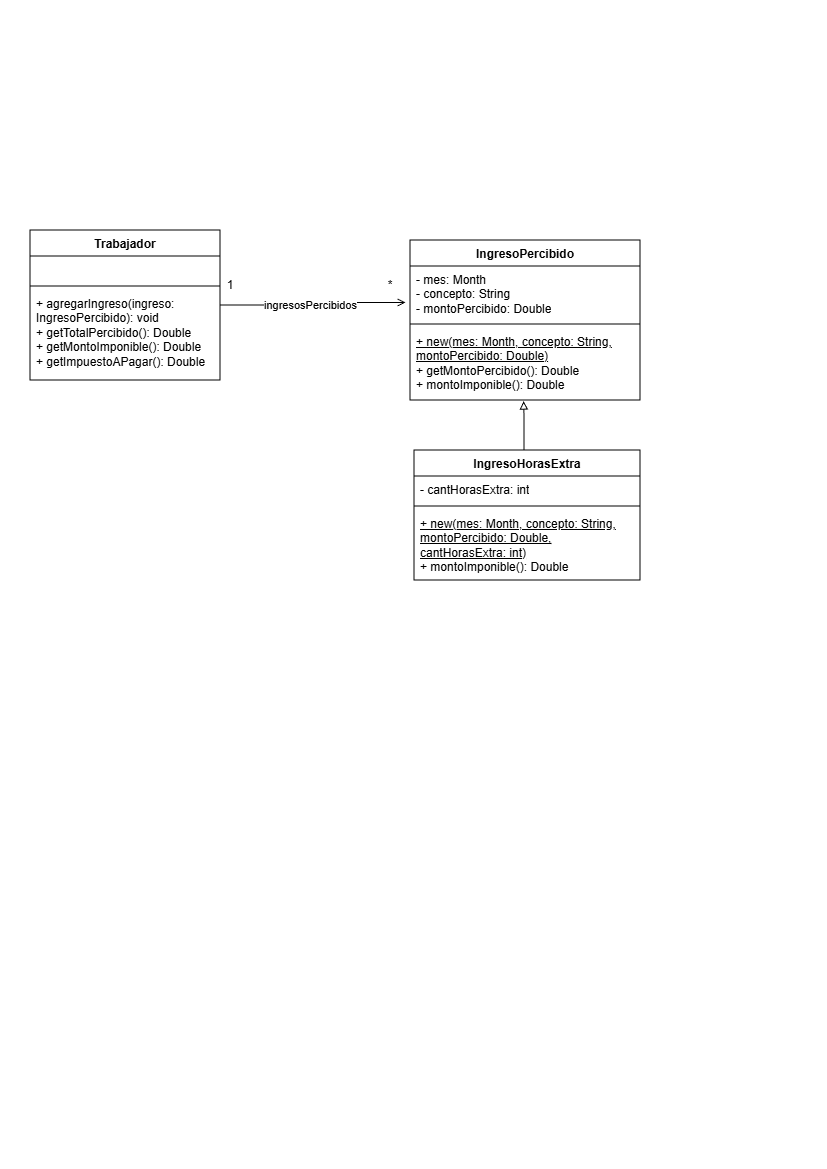

The diagram above was exported from draw.io. Its source (the exported page's mxGraphModel, read from the mxfile embedded in the PNG):
<mxGraphModel dx="787" dy="404" grid="1" gridSize="10" guides="1" tooltips="1" connect="1" arrows="1" fold="1" page="1" pageScale="1" pageWidth="827" pageHeight="1169" math="0" shadow="0">
  <root>
    <mxCell id="0" />
    <mxCell id="1" parent="0" />
    <mxCell id="tcOzFo_eTDPiazEZXA3A-1" parent="1" style="swimlane;fontStyle=1;align=center;verticalAlign=top;childLayout=stackLayout;horizontal=1;startSize=26;horizontalStack=0;resizeParent=1;resizeParentMax=0;resizeLast=0;collapsible=1;marginBottom=0;whiteSpace=wrap;html=1;" value="Trabajador" vertex="1">
      <mxGeometry height="150" width="190" x="30" y="230" as="geometry" />
    </mxCell>
    <mxCell id="tcOzFo_eTDPiazEZXA3A-2" parent="tcOzFo_eTDPiazEZXA3A-1" style="text;strokeColor=none;fillColor=none;align=left;verticalAlign=top;spacingLeft=4;spacingRight=4;overflow=hidden;rotatable=0;points=[[0,0.5],[1,0.5]];portConstraint=eastwest;whiteSpace=wrap;html=1;" value="&amp;nbsp;" vertex="1">
      <mxGeometry height="26" width="190" y="26" as="geometry" />
    </mxCell>
    <mxCell id="tcOzFo_eTDPiazEZXA3A-3" parent="tcOzFo_eTDPiazEZXA3A-1" style="line;strokeWidth=1;fillColor=none;align=left;verticalAlign=middle;spacingTop=-1;spacingLeft=3;spacingRight=3;rotatable=0;labelPosition=right;points=[];portConstraint=eastwest;strokeColor=inherit;" value="" vertex="1">
      <mxGeometry height="8" width="190" y="52" as="geometry" />
    </mxCell>
    <mxCell id="tcOzFo_eTDPiazEZXA3A-4" parent="tcOzFo_eTDPiazEZXA3A-1" style="text;strokeColor=none;fillColor=none;align=left;verticalAlign=top;spacingLeft=4;spacingRight=4;overflow=hidden;rotatable=0;points=[[0,0.5],[1,0.5]];portConstraint=eastwest;whiteSpace=wrap;html=1;" value="+ agregarIngreso(ingreso: IngresoPercibido): void&lt;div&gt;+ getTotalPercibido(): Double&lt;/div&gt;&lt;div&gt;+ getMontoImponible(): Double&lt;/div&gt;&lt;div&gt;+ getImpuestoAPagar(): Double&lt;/div&gt;" vertex="1">
      <mxGeometry height="90" width="190" y="60" as="geometry" />
    </mxCell>
    <mxCell id="tcOzFo_eTDPiazEZXA3A-5" parent="1" style="swimlane;fontStyle=1;align=center;verticalAlign=top;childLayout=stackLayout;horizontal=1;startSize=26;horizontalStack=0;resizeParent=1;resizeParentMax=0;resizeLast=0;collapsible=1;marginBottom=0;whiteSpace=wrap;html=1;" value="IngresoPercibido" vertex="1">
      <mxGeometry height="160" width="230" x="410" y="240" as="geometry" />
    </mxCell>
    <mxCell id="tcOzFo_eTDPiazEZXA3A-6" parent="tcOzFo_eTDPiazEZXA3A-5" style="text;strokeColor=none;fillColor=none;align=left;verticalAlign=top;spacingLeft=4;spacingRight=4;overflow=hidden;rotatable=0;points=[[0,0.5],[1,0.5]];portConstraint=eastwest;whiteSpace=wrap;html=1;" value="- mes: Month&lt;div&gt;- concepto: String&lt;/div&gt;&lt;div&gt;- montoPercibido: Double&lt;/div&gt;" vertex="1">
      <mxGeometry height="54" width="230" y="26" as="geometry" />
    </mxCell>
    <mxCell id="tcOzFo_eTDPiazEZXA3A-7" parent="tcOzFo_eTDPiazEZXA3A-5" style="line;strokeWidth=1;fillColor=none;align=left;verticalAlign=middle;spacingTop=-1;spacingLeft=3;spacingRight=3;rotatable=0;labelPosition=right;points=[];portConstraint=eastwest;strokeColor=inherit;" value="" vertex="1">
      <mxGeometry height="8" width="230" y="80" as="geometry" />
    </mxCell>
    <mxCell id="tcOzFo_eTDPiazEZXA3A-8" parent="tcOzFo_eTDPiazEZXA3A-5" style="text;strokeColor=none;fillColor=none;align=left;verticalAlign=top;spacingLeft=4;spacingRight=4;overflow=hidden;rotatable=0;points=[[0,0.5],[1,0.5]];portConstraint=eastwest;whiteSpace=wrap;html=1;" value="&lt;div&gt;&lt;u&gt;+ new(mes: Month, concepto: String, montoPercibido: Double)&lt;/u&gt;&lt;/div&gt;&lt;div&gt;+ getMontoPercibido(): Double&lt;/div&gt;+ montoImponible(): Double" vertex="1">
      <mxGeometry height="72" width="230" y="88" as="geometry" />
    </mxCell>
    <mxCell id="tcOzFo_eTDPiazEZXA3A-9" edge="1" parent="1" source="tcOzFo_eTDPiazEZXA3A-1" style="edgeStyle=orthogonalEdgeStyle;rounded=0;orthogonalLoop=1;jettySize=auto;html=1;entryX=-0.019;entryY=0.676;entryDx=0;entryDy=0;entryPerimeter=0;endArrow=open;endFill=0;" target="tcOzFo_eTDPiazEZXA3A-6">
      <mxGeometry relative="1" as="geometry" />
    </mxCell>
    <mxCell id="tcOzFo_eTDPiazEZXA3A-16" connectable="0" parent="tcOzFo_eTDPiazEZXA3A-9" style="edgeLabel;html=1;align=center;verticalAlign=middle;resizable=0;points=[];" value="ingresosPercibidos" vertex="1">
      <mxGeometry relative="1" x="-0.5537" y="-1" as="geometry">
        <mxPoint x="48" y="-1" as="offset" />
      </mxGeometry>
    </mxCell>
    <mxCell id="tcOzFo_eTDPiazEZXA3A-10" parent="1" style="swimlane;fontStyle=1;align=center;verticalAlign=top;childLayout=stackLayout;horizontal=1;startSize=26;horizontalStack=0;resizeParent=1;resizeParentMax=0;resizeLast=0;collapsible=1;marginBottom=0;whiteSpace=wrap;html=1;" value="IngresoHorasExtra" vertex="1">
      <mxGeometry height="130" width="226" x="414" y="450" as="geometry" />
    </mxCell>
    <mxCell id="tcOzFo_eTDPiazEZXA3A-11" parent="tcOzFo_eTDPiazEZXA3A-10" style="text;strokeColor=none;fillColor=none;align=left;verticalAlign=top;spacingLeft=4;spacingRight=4;overflow=hidden;rotatable=0;points=[[0,0.5],[1,0.5]];portConstraint=eastwest;whiteSpace=wrap;html=1;" value="- cantHorasExtra: int" vertex="1">
      <mxGeometry height="26" width="226" y="26" as="geometry" />
    </mxCell>
    <mxCell id="tcOzFo_eTDPiazEZXA3A-12" parent="tcOzFo_eTDPiazEZXA3A-10" style="line;strokeWidth=1;fillColor=none;align=left;verticalAlign=middle;spacingTop=-1;spacingLeft=3;spacingRight=3;rotatable=0;labelPosition=right;points=[];portConstraint=eastwest;strokeColor=inherit;" value="" vertex="1">
      <mxGeometry height="8" width="226" y="52" as="geometry" />
    </mxCell>
    <mxCell id="tcOzFo_eTDPiazEZXA3A-13" parent="tcOzFo_eTDPiazEZXA3A-10" style="text;strokeColor=none;fillColor=none;align=left;verticalAlign=top;spacingLeft=4;spacingRight=4;overflow=hidden;rotatable=0;points=[[0,0.5],[1,0.5]];portConstraint=eastwest;whiteSpace=wrap;html=1;" value="&lt;div&gt;&lt;u&gt;+ new(mes: Month, concepto: String, montoPercibido: Double, cantHorasExtra: int)&lt;/u&gt;&lt;/div&gt;+ montoImponible(): Double" vertex="1">
      <mxGeometry height="70" width="226" y="60" as="geometry" />
    </mxCell>
    <mxCell id="tcOzFo_eTDPiazEZXA3A-15" edge="1" parent="1" source="tcOzFo_eTDPiazEZXA3A-10" style="edgeStyle=orthogonalEdgeStyle;rounded=0;orthogonalLoop=1;jettySize=auto;html=1;entryX=0.494;entryY=1.015;entryDx=0;entryDy=0;entryPerimeter=0;endArrow=block;endFill=0;" target="tcOzFo_eTDPiazEZXA3A-8">
      <mxGeometry relative="1" as="geometry">
        <Array as="points">
          <mxPoint x="524" y="415" />
          <mxPoint x="524" y="415" />
        </Array>
      </mxGeometry>
    </mxCell>
    <mxCell id="tcOzFo_eTDPiazEZXA3A-17" parent="1" style="text;html=1;whiteSpace=wrap;strokeColor=none;fillColor=none;align=center;verticalAlign=middle;rounded=0;" value="*" vertex="1">
      <mxGeometry height="30" width="60" x="360" y="270" as="geometry" />
    </mxCell>
    <mxCell id="tcOzFo_eTDPiazEZXA3A-19" parent="1" style="text;html=1;whiteSpace=wrap;strokeColor=none;fillColor=none;align=center;verticalAlign=middle;rounded=0;" value="1" vertex="1">
      <mxGeometry height="30" width="60" x="200" y="270" as="geometry" />
    </mxCell>
  </root>
</mxGraphModel>